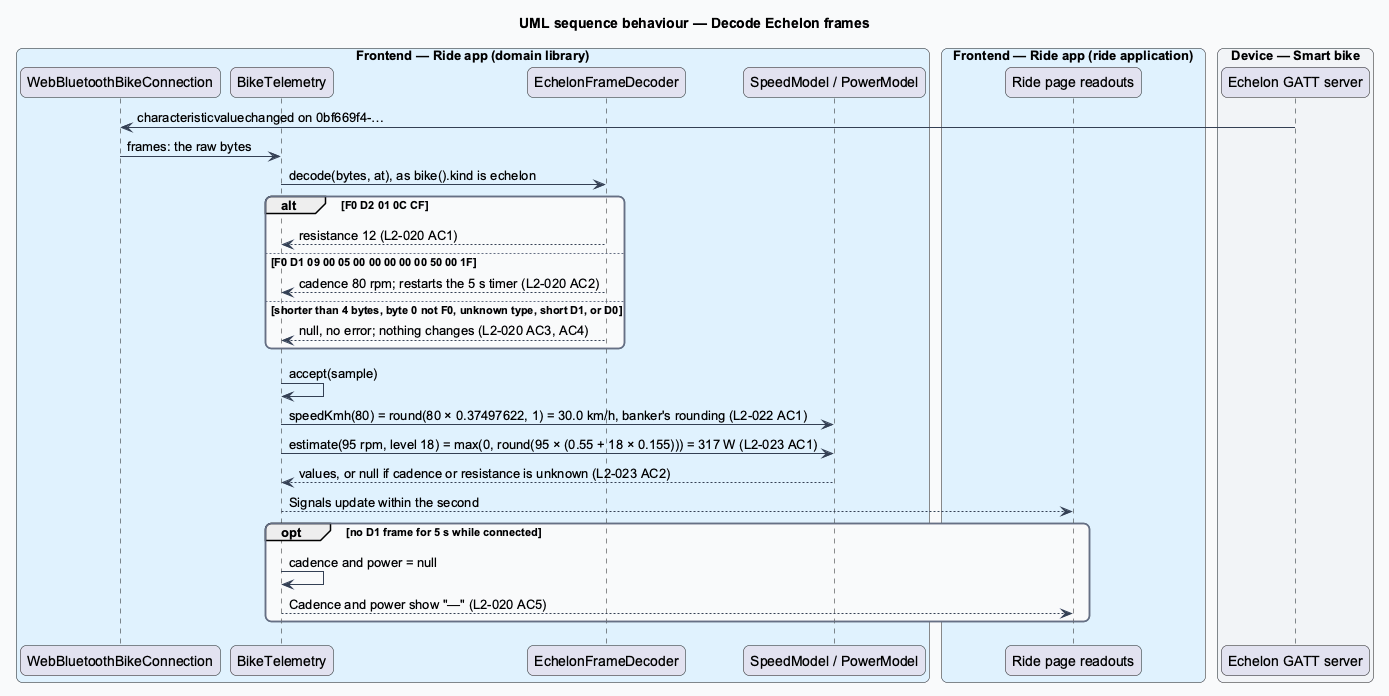

The diagram above was rendered by PlantUML. Its source (embedded in the PNG):
@startuml
title UML sequence behaviour — Decode Echelon frames
skinparam backgroundColor #FFFFFF
skinparam shadowing false
skinparam roundcorner 12
skinparam defaultFontName Arial
skinparam ArrowColor #344054
skinparam rectangle {
  BorderColor #344054
  FontColor #101828
}
skinparam package {
  BorderColor #667085
  FontColor #101828
  BackgroundColor #F9FAFB
}
box "Frontend — Ride app (domain library)" #E0F2FE
  participant "WebBluetoothBikeConnection" as conn
  participant "BikeTelemetry" as tele
  participant "EchelonFrameDecoder" as dec
  participant "SpeedModel / PowerModel" as models
end box
box "Frontend — Ride app (ride application)" #E0F2FE
  participant "Ride page readouts" as page
end box
box "Device — Smart bike" #F2F4F7
  participant "Echelon GATT server" as bike
end box
bike -> conn : characteristicvaluechanged on 0bf669f4-…
conn -> tele : frames: the raw bytes
tele -> dec : decode(bytes, at), as bike().kind is echelon
alt F0 D2 01 0C CF
  dec --> tele : resistance 12 (L2-020 AC1)
else F0 D1 09 00 05 00 00 00 00 00 50 00 1F
  dec --> tele : cadence 80 rpm; restarts the 5 s timer (L2-020 AC2)
else shorter than 4 bytes, byte 0 not F0, unknown type, short D1, or D0
  dec --> tele : null, no error; nothing changes (L2-020 AC3, AC4)
end
tele -> tele : accept(sample)
tele -> models : speedKmh(80) = round(80 × 0.37497622, 1) = 30.0 km/h, banker's rounding (L2-022 AC1)
tele -> models : estimate(95 rpm, level 18) = max(0, round(95 × (0.55 + 18 × 0.155))) = 317 W (L2-023 AC1)
models --> tele : values, or null if cadence or resistance is unknown (L2-023 AC2)
tele --> page : Signals update within the second
opt no D1 frame for 5 s while connected
  tele -> tele : cadence and power = null
  tele --> page : Cadence and power show "—" (L2-020 AC5)
end
@enduml